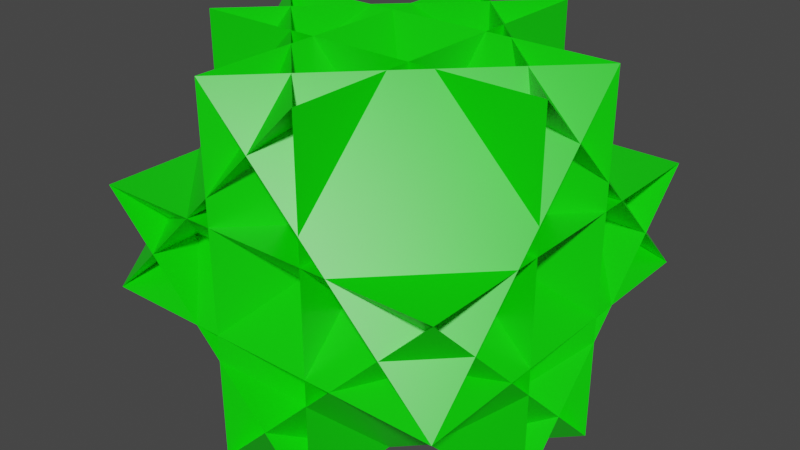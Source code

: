 # Source: Wack.blend  (saved by Blender 2.80.75; exported with 4.5.12 LTS)
import bpy
from mathutils import Matrix  # noqa: F401  (used for matrix-valued properties, if any)

bpy.ops.wm.read_factory_settings(use_empty=True)
scene = bpy.context.scene
scene.name = 'Scene'

# ---- collections
col_collection = bpy.data.collections.new('Collection'); scene.collection.children.link(col_collection)

# ---- materials (node trees are filled in below, after node groups)
mat_material = bpy.data.materials.new('Material')
mat_material.alpha_threshold = 0.0
mat_material.use_transparent_shadow = False
mat_material.line_color = (0.0, 0.0, 0.0, 1.0)

# ---- material node trees
mat_material.use_nodes = True; mat_material.node_tree.nodes.clear()
_N = mat_material.node_tree.nodes; _L = mat_material.node_tree.links
n0 = _N.new('ShaderNodeOutputMaterial'); n0.name = 'Material Output'; n0.location = (300, 300)
n1 = _N.new('ShaderNodeBsdfPrincipled'); n1.name = 'Principled BSDF'; n1.location = (10, 300)
n1.distribution = 'GGX'
n1.subsurface_method = 'BURLEY'
n1.inputs[0].default_value = (0.002475, 0.8, 0.0, 1.0)
n1.inputs[2].default_value = 0.4
n1.inputs[3].default_value = 1.45
n1.inputs[27].default_value = (0.0, 0.0, 0.0, 1.0)
n1.inputs[28].default_value = 1.0
_L.new(n1.outputs[0], n0.inputs[0])
n0.is_active_output = True

# ---- world
world_world = bpy.data.worlds.new('World'); scene.world = world_world
world_world.use_nodes = True; world_world.node_tree.nodes.clear()
_N = world_world.node_tree.nodes; _L = world_world.node_tree.links
n0 = _N.new('ShaderNodeOutputWorld'); n0.name = 'World Output'; n0.location = (300, 300)
n1 = _N.new('ShaderNodeBackground'); n1.name = 'Background'; n1.location = (10, 300)
n1.inputs[0].default_value = (0.05088, 0.05088, 0.05088, 1.0)
_L.new(n1.outputs[0], n0.inputs[0])
n0.is_active_output = True
world_world.color = (0.05088, 0.05088, 0.05088)
world_world.use_sun_shadow = False
world_world.sun_shadow_jitter_overblur = 0.0

# ---- meshes
me_cube = bpy.data.meshes.new('Cube')
me_cube.from_pydata([(-3.508, 1.0, -3.508), (-3.508, -3.508, 1.0), (1.0, -3.508, -3.508), (-3.508, -3.508, -1.0), (-3.508, 1.0, 3.508), (1.0, -3.508, 3.508), (1.0, 3.508, -3.508), (-3.508, 3.508, 1.0), (-3.508, -1.0, -3.508), (1.0, 3.508, 3.508), (-3.508, -1.0, 3.508), (-3.508, 3.508, -1.0), (3.508, 1.0, -3.508), (-1.0, -3.508, -3.508), (3.508, -3.508, 1.0), (-1.0, -3.508, 3.508), (3.508, 1.0, 3.508), (3.508, -3.508, -1.0), (-1.0, 3.508, -3.508), (3.508, -1.0, -3.508), (3.508, 3.508, 1.0), (3.508, 3.508, -1.0), (3.508, -1.0, 3.508), (-1.0, 3.508, 3.508)], [], [(17, 3, 11, 21), (23, 18, 13, 15), (10, 8, 19, 22), (1, 14, 20, 7), (5, 2, 6, 9), (0, 1, 2), (3, 4, 5), (6, 7, 8), (9, 10, 11), (12, 13, 14), (15, 16, 17), (18, 19, 20), (21, 22, 23), (17, 21, 23, 15), (3, 17, 16, 4), (2, 5, 4, 0), (22, 19, 18, 23), (8, 10, 9, 6), (12, 16, 15, 13), (7, 20, 19, 8), (1, 7, 6, 2), (21, 11, 10, 22), (20, 14, 13, 18), (14, 1, 0, 12), (11, 3, 5, 9), (16, 12, 0, 4)])
_uv = me_cube.uv_layers.new(name='UVMap')
_uv.uv.foreach_set('vector', [0.9385, 1.313, 0.06151, 1.313, 0.06151, 0.4365, 0.9385, 0.4365, 0.9385, 1.063, 0.06151, 1.063, 0.06151, 0.1865, 0.9385, 0.1865, 0.9385, 0.8135, 0.06151, 0.8135, 0.06151, -0.06349, 0.9385, -0.06349, 0.9385, 0.5635, 0.06151, 0.5635, 0.06151, -0.3135, 0.9385, -0.3135, 0.6885, 1.063, -0.1885, 1.063, -0.1885, 0.1865, 0.6885, 0.1865, 0.3115, 0.1865, 0.875, 0.5, 0.625, 0.75, 0.06151, 1.313, 0.375, 0.75, 0.625, 1.0, -0.1885, 0.1865, 0.375, 0.5, 0.125, 0.75, 0.6885, 0.1865, 0.375, 0.75, 0.125, 0.5, 0.3115, 1.063, 0.625, 0.5, 0.875, 0.75, 0.9385, 0.1865, 0.625, 0.75, 0.375, 0.5, 0.06151, 1.063, 0.375, 0.5, 0.625, 0.75, 0.9385, 0.4365, 0.625, 1.0, 0.375, 0.75, 0.9385, 1.313, 0.9385, 0.4365, 0.375, 0.75, 0.375, 1.0, 0.06151, 1.313, 0.9385, 1.313, 0.625, 0.75, 0.375, 0.75, -0.1885, 1.063, 0.6885, 1.063, 0.375, 0.5, 0.125, 0.5, 0.9385, -0.06349, 0.06151, -0.06349, 0.06151, 1.063, 0.9385, 1.063, 0.06151, 0.8135, 0.9385, 0.8135, 0.625, 0.25, 0.375, 0.25, 0.3115, 1.063, 1.188, 1.063, 0.875, 0.5, 0.625, 0.5, 0.9385, -0.3135, 0.06151, -0.3135, 0.375, 0.25, 0.625, 0.25, 0.9385, 0.5635, 0.9385, -0.3135, 0.375, 0.0, 0.375, 0.25, 0.9385, 0.4365, 0.06151, 0.4365, 0.375, 1.0, 0.625, 1.0, 0.06151, -0.3135, 0.06151, 0.5635, 0.625, 0.25, 0.625, 0.0, 0.06151, 0.5635, 0.9385, 0.5635, 0.625, 0.0, 0.375, 0.0, 0.06151, 0.4365, 0.06151, 1.313, 0.625, 1.0, 0.625, 0.75, 1.188, 1.063, 0.3115, 1.063, 0.3115, 0.1865, 1.188, 0.1865])
me_cube.materials.append(mat_material)
me_cube.use_remesh_preserve_volume = False
me_cube.use_remesh_preserve_attributes = False
me_cube.use_mirror_vertex_groups = False
me_cube.update()

# ---- objects
ob_cube = bpy.data.objects.new('Cube', me_cube)

# ---- transforms, parenting, visibility, modifiers, constraints
ob_cube.location = (0.0, 0.0, 0.0)
ob_cube.scale = (2.0, 2.0, 2.0)
ob_cube.lock_rotations_4d = False
ob_cube.empty_display_type = 'ARROWS'
ob_cube.lineart.crease_threshold = 0.0

# ---- collection membership
col_collection.objects.link(ob_cube)

# ---- scene / render settings (as saved in the file)
scene.frame_start = 1; scene.frame_end = 250; scene.frame_set(1)
scene.render.engine = 'BLENDER_EEVEE_NEXT'
scene.cycles.use_denoising = False
scene.cycles.samples = 128
scene.cycles.sampling_pattern = 'TABULATED_SOBOL'
scene.cycles.use_adaptive_sampling = False
scene.cycles.use_light_tree = False
scene.view_settings.view_transform = 'Filmic'
bpy.context.view_layer.update()

# ---- added for rendering (the .blend has no active camera and no usable light): camera, sun
cam_auto = bpy.data.cameras.new('AutoCamera')
cam_auto.lens = 50.0
cam_auto.sensor_width = 36.0
cam_auto.clip_end = 1000.0
ob_auto_camera = bpy.data.objects.new('AutoCamera', cam_auto)
scene.collection.objects.link(ob_auto_camera)
ob_auto_camera.location = (22.4864, -26.9837, 17.9891)
ob_auto_camera.rotation_euler = (1.09748, -7.21219e-08, 0.694738)
scene.camera = ob_auto_camera
light_auto_sun = bpy.data.lights.new('AutoSun', 'SUN')
light_auto_sun.energy = 3.0
light_auto_sun.angle = 0.0523599
ob_auto_sun = bpy.data.objects.new('AutoSun', light_auto_sun)
scene.collection.objects.link(ob_auto_sun)
ob_auto_sun.rotation_euler = (0.872665, 0.174533, 0.523599)
bpy.context.view_layer.update()
